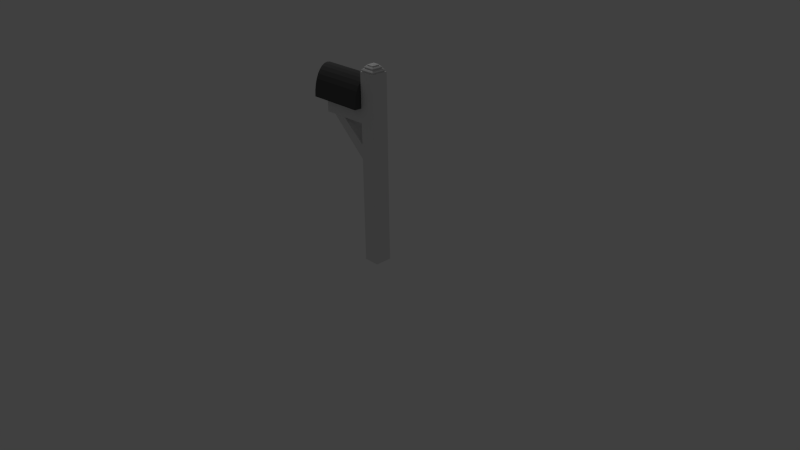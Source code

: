 # Source: mailbox_new.blend  (saved by Blender 2.76.0; exported with 4.5.12 LTS)
import bpy
from mathutils import Matrix  # noqa: F401  (used for matrix-valued properties, if any)

bpy.ops.wm.read_factory_settings(use_empty=True)
scene = bpy.context.scene
scene.name = 'Scene'

# ---- collections
col_collection_1 = bpy.data.collections.new('Collection 1'); scene.collection.children.link(col_collection_1)

# ---- materials (node trees are filled in below, after node groups)
mat_material_003 = bpy.data.materials.new('Material.003')
mat_material_003.alpha_threshold = 0.0
mat_material_003.use_transparent_shadow = False
mat_material_003.roughness = 0.5
mat_material_003.specular_intensity = 0.0
mat_material = bpy.data.materials.new('Material')
mat_material.alpha_threshold = 0.0
mat_material.use_transparent_shadow = False
mat_material.diffuse_color = (0.09084, 0.09084, 0.09084, 1.0)
mat_material.roughness = 0.5
mat_material_001 = bpy.data.materials.new('Material.001')
mat_material_001.alpha_threshold = 0.0
mat_material_001.use_transparent_shadow = False
mat_material_001.diffuse_color = (0.09084, 0.09084, 0.09084, 1.0)
mat_material_001.roughness = 0.5
mat_material_002 = bpy.data.materials.new('Material.002')
mat_material_002.alpha_threshold = 0.0
mat_material_002.use_transparent_shadow = False
mat_material_002.diffuse_color = (0.8, 0.02112, 0.01846, 1.0)
mat_material_002.specular_color = (1.0, 0.9348, 0.9068)
mat_material_002.roughness = 0.5

# ---- material node trees

# ---- world
world_world = bpy.data.worlds.new('World'); scene.world = world_world
world_world.color = (0.05088, 0.05088, 0.05088)
world_world.use_sun_shadow = False
world_world.sun_shadow_jitter_overblur = 0.0
world_world.cycles.sampling_method = 'MANUAL'
world_world.cycles.sample_map_resolution = 256

# ---- cameras
cam_camera = bpy.data.cameras.new('Camera')
cam_camera.clip_end = 100.0
cam_camera.lens = 35.0
cam_camera.sensor_width = 32.0
cam_camera.sensor_height = 18.0
cam_camera.ortho_scale = 7.314
cam_camera.dof.focus_distance = 0.0
cam_camera.dof.aperture_fstop = 128.0

# ---- lights
light_lamp = bpy.data.lights.new('Lamp', 'POINT')
light_lamp.transmission_factor = 0.0
light_lamp.cutoff_distance = 30.0
light_lamp.energy = 100.0
light_lamp.shadow_buffer_clip_start = 1.001
light_lamp.shadow_soft_size = 0.1
light_lamp.shadow_maximum_resolution = 0.006
light_lamp.use_absolute_resolution = True
light_lamp.cycles.use_multiple_importance_sampling = False

# ---- meshes
me_cube = bpy.data.meshes.new('Cube')
me_cube.from_pydata([(-1.0, -1.0, -1.0), (-1.0, -1.0, 0.9503), (-1.0, 1.0, -1.0), (-1.0, 1.0, 0.9503), (1.0, -1.0, -1.0), (1.0, -1.0, 0.9503), (1.0, 1.0, -1.0), (1.0, 1.0, 0.9503), (-1.0, -1.0, 0.5945), (-1.0, 1.0, 0.5945), (1.0, 1.0, 0.5945), (1.0, -1.0, 0.5945), (-1.0, 1.0, 0.4493), (1.0, 1.0, 0.4493), (1.0, -1.0, 0.4493), (-1.0, -1.0, 0.4493), (-6.958, -1.0, 0.4493), (-6.958, -1.0, 0.5945), (-6.958, 1.0, 0.5945), (-6.958, 1.0, 0.4493), (-0.8461, -0.8461, 0.9503), (-0.8461, 0.8461, 0.9503), (0.8461, 0.8461, 0.9503), (0.8461, -0.8461, 0.9503), (-0.9324, -0.9324, 0.9677), (-0.9324, 0.9324, 0.9677), (0.9324, 0.9324, 0.9677), (0.9324, -0.9324, 0.9677), (-0.7964, -0.7964, 0.9806), (-0.7964, 0.7964, 0.9806), (0.7964, 0.7964, 0.9806), (0.7964, -0.7964, 0.9806), (-0.6521, -0.6521, 0.9806), (-0.6521, 0.6521, 0.9806), (0.6521, 0.6521, 0.9806), (0.6521, -0.6521, 0.9806), (-0.7132, -0.7132, 0.9956), (-0.7132, 0.7132, 0.9956), (0.7132, 0.7132, 0.9956), (0.7132, -0.7132, 0.9956), (-0.5767, -0.5767, 1.006), (-0.5767, 0.5767, 1.006), (0.5767, 0.5767, 1.006), (0.5767, -0.5767, 1.006), (-0.4375, -0.4375, 1.006), (-0.4375, 0.4375, 1.006), (0.4375, 0.4375, 1.006), (0.4375, -0.4375, 1.006), (-0.4778, -0.4778, 1.017), (-0.4778, 0.4778, 1.017), (0.4778, 0.4778, 1.017), (0.4778, -0.4778, 1.017), (0.0, 0.0, 1.028), (1.0, -1.0, 0.2357), (1.0, 1.0, 0.2357), (-1.0, 1.0, 0.2357), (-1.0, -1.0, 0.2357), (-1.0, 1.0, 0.08862), (1.0, 1.0, 0.08862), (1.0, -1.0, 0.08862), (-1.0, -1.0, 0.08862), (-4.204, 0.9299, 0.4508), (-4.204, -0.9191, 0.4508), (-5.832, -0.9191, 0.4508), (-5.832, 0.9299, 0.4508)], [], [(60, 57, 2, 0), (57, 58, 6, 2), (58, 59, 4, 6), (59, 60, 0, 4), (0, 2, 6, 4), (7, 3, 21, 22), (5, 1, 8, 11), (7, 5, 11, 10), (3, 7, 10, 9), (1, 3, 9, 8), (11, 8, 15, 14), (10, 11, 14, 13), (9, 10, 13, 12), (9, 12, 19, 18), (17, 18, 19, 16), (12, 15, 16, 19), (15, 8, 17, 16), (8, 9, 18, 17), (22, 21, 25, 26), (5, 7, 22, 23), (3, 1, 20, 21), (1, 5, 23, 20), (27, 26, 30, 31), (23, 22, 26, 27), (21, 20, 24, 25), (20, 23, 27, 24), (28, 31, 35, 32), (25, 24, 28, 29), (24, 27, 31, 28), (26, 25, 29, 30), (35, 34, 38, 39), (30, 29, 33, 34), (31, 30, 34, 35), (29, 28, 32, 33), (39, 38, 42, 43), (33, 32, 36, 37), (32, 35, 39, 36), (34, 33, 37, 38), (40, 43, 47, 44), (37, 36, 40, 41), (36, 39, 43, 40), (38, 37, 41, 42), (47, 46, 50, 51), (42, 41, 45, 46), (43, 42, 46, 47), (41, 40, 44, 45), (54, 53, 59, 58), (45, 44, 48, 49), (44, 47, 51, 48), (46, 45, 49, 50), (53, 56, 60, 59), (15, 12, 55, 56), (12, 13, 54, 55), (13, 14, 53, 54), (14, 15, 56, 53), (49, 48, 52), (48, 51, 52), (50, 49, 52), (51, 50, 52), (55, 54, 58, 57), (55, 57, 64, 61), (62, 61, 64, 63), (57, 60, 63, 64), (56, 55, 61, 62), (60, 56, 62, 63)])
me_cube.materials.append(mat_material_003)
me_cube.use_remesh_preserve_volume = False
me_cube.use_remesh_preserve_attributes = False
me_cube.use_mirror_vertex_groups = False
me_cube.update()
me_cylinder_003 = bpy.data.meshes.new('Cylinder.003')
me_cylinder_003.from_pydata([(1.192e-07, 0.7951, -1.0), (1.192e-07, 0.7951, 1.0), (0.1951, 0.7798, -1.0), (0.1951, 0.7798, 1.0), (0.3827, 0.7346, -1.0), (0.3827, 0.7346, 1.0), (0.5556, 0.6611, -1.0), (0.5556, 0.6611, 1.0), (0.7071, 0.5622, -1.0), (0.7071, 0.5622, 1.0), (0.8315, 0.4417, -1.0), (0.8315, 0.4417, 1.0), (0.9239, 0.3043, -1.0), (0.9239, 0.3043, 1.0), (0.9808, 0.1551, -1.0), (0.9808, 0.1551, 1.0), (1.0, 1.511e-07, -1.0), (1.0, 1.511e-07, 1.0), (0.9808, -0.1551, -1.0), (0.9808, -0.1551, 1.0), (0.9239, -0.3043, -1.0), (0.9239, -0.3043, 1.0), (0.8315, -0.4417, -1.0), (0.8315, -0.4417, 1.0), (0.7071, -0.5622, -1.0), (0.7071, -0.5622, 1.0), (0.5556, -0.6611, -1.0), (0.5556, -0.6611, 1.0), (0.3827, -0.7346, -1.0), (0.3827, -0.7346, 1.0), (0.1951, -0.7798, -1.0), (0.1951, -0.7798, 1.0), (-2.086e-07, -0.7951, -1.0), (-2.086e-07, -0.7951, 1.0), (-0.1951, -0.7798, -1.0), (-0.1951, -0.7798, 1.0), (-0.3827, -0.7346, -1.0), (-0.3827, -0.7346, 1.0), (-0.5556, -0.6611, -1.0), (-0.5556, -0.6611, 1.0), (-0.7071, -0.5622, -1.0), (-0.7071, -0.5622, 1.0), (-0.8315, -0.4417, -1.0), (-0.8315, -0.4417, 1.0), (-0.9239, -0.3043, -1.0), (-0.9239, -0.3043, 1.0), (-0.9808, -0.1551, -1.0), (-0.9808, -0.1551, 1.0), (-1.0, 8.588e-07, -1.0), (-1.0, 8.588e-07, 1.0), (-0.9808, 0.1551, -1.0), (-0.9808, 0.1551, 1.0), (-0.9239, 0.3043, -1.0), (-0.9239, 0.3043, 1.0), (-0.8315, 0.4417, -1.0), (-0.8315, 0.4417, 1.0), (-0.7071, 0.5622, -1.0), (-0.7071, 0.5622, 1.0), (-0.5556, 0.6611, -1.0), (-0.5556, 0.6611, 1.0), (-0.3827, 0.7346, -1.0), (-0.3827, 0.7346, 1.0), (-0.1951, 0.7798, -1.0), (-0.1951, 0.7798, 1.0), (1.192e-07, 0.7951, -1.0), (-2.086e-07, -0.7951, -1.0), (-0.1951, -0.7798, -1.0), (-0.3827, -0.7346, -1.0), (-0.5556, -0.6611, -1.0), (-0.7071, -0.5622, -1.0), (-0.8315, -0.4417, -1.0), (-0.9239, -0.3043, -1.0), (-0.9808, -0.1551, -1.0), (-1.0, 8.588e-07, -1.0), (-0.9808, 0.1551, -1.0), (-0.9239, 0.3043, -1.0), (-0.8315, 0.4417, -1.0), (-0.7071, 0.5622, -1.0), (-0.5556, 0.6611, -1.0), (-0.3827, 0.7346, -1.0), (-0.1951, 0.7798, -1.0), (1.192e-07, 0.7951, -1.0), (-2.086e-07, -0.7951, -1.0), (-0.1951, -0.7798, -1.0), (-0.3827, -0.7346, -1.0), (-0.5556, -0.6611, -1.0), (-0.7071, -0.5622, -1.0), (-0.8315, -0.4417, -1.0), (-0.9239, -0.3043, -1.0), (-0.9808, -0.1551, -1.0), (-1.0, 8.588e-07, -1.0), (-0.9808, 0.1551, -1.0), (-0.9239, 0.3043, -1.0), (-0.8315, 0.4417, -1.0), (-0.7071, 0.5622, -1.0), (-0.5556, 0.6611, -1.0), (-0.3827, 0.7346, -1.0), (-0.1951, 0.7798, -1.0), (1.192e-07, 0.7951, -1.0), (-2.086e-07, -0.7951, -1.0), (-0.1951, -0.7798, -1.0), (-0.3827, -0.7346, -1.0), (-0.5556, -0.6611, -1.0), (-0.7071, -0.5622, -1.0), (-0.8315, -0.4417, -1.0), (-0.9239, -0.3043, -1.0), (-0.9808, -0.1551, -1.0), (-1.0, 8.588e-07, -1.0), (-0.9808, 0.1551, -1.0), (-0.9239, 0.3043, -1.0), (-0.8315, 0.4417, -1.0), (-0.7071, 0.5622, -1.0), (-0.5556, 0.6611, -1.0), (-0.3827, 0.7346, -1.0), (-0.1951, 0.7798, -1.0), (1.192e-07, 0.7951, -1.103), (-2.086e-07, -0.7951, -1.103), (-0.1951, -0.7798, -1.103), (-0.3827, -0.7346, -1.103), (-0.5556, -0.6611, -1.103), (-0.7071, -0.5622, -1.103), (-0.8315, -0.4417, -1.103), (-0.9239, -0.3043, -1.103), (-0.9808, -0.1551, -1.103), (-1.0, 8.588e-07, -1.103), (-0.9808, 0.1551, -1.103), (-0.9239, 0.3043, -1.103), (-0.8315, 0.4417, -1.103), (-0.7071, 0.5622, -1.103), (-0.5556, 0.6611, -1.103), (-0.3827, 0.7346, -1.103), (-0.1951, 0.7798, -1.103), (1.192e-07, 0.7951, -1.103), (-2.086e-07, -0.7951, -1.103), (-0.1951, -0.7798, -1.103), (-0.3827, -0.7346, -1.103), (-0.5556, -0.6611, -1.103), (-0.7071, -0.5622, -1.103), (-0.8315, -0.4417, -1.103), (-0.9239, -0.3043, -1.103), (-0.9808, -0.1551, -1.103), (-1.0, 8.588e-07, -1.103), (-0.9808, 0.1551, -1.103), (-0.9239, 0.3043, -1.103), (-0.8315, 0.4417, -1.103), (-0.7071, 0.5622, -1.103), (-0.5556, 0.6611, -1.103), (-0.3827, 0.7346, -1.103), (-0.1951, 0.7798, -1.103), (-0.7782, 0.01015, -1.095), (-0.7702, 0.01015, -1.092), (-0.7644, 0.01015, -1.086), (-0.7623, 0.01015, -1.077), (-0.7644, 0.01015, -1.068), (-0.7702, 0.01015, -1.062), (-0.7782, 0.01015, -1.059), (-0.7862, 0.01015, -1.062), (-0.792, 0.01015, -1.068), (-0.7942, 0.01015, -1.077), (-0.792, 0.01015, -1.086), (-0.7862, 0.01015, -1.092), (-0.7782, -0.00533, -1.094), (-0.7702, -0.004915, -1.091), (-0.7644, -0.003781, -1.085), (-0.7623, -0.002233, -1.076), (-0.7644, -0.0006845, -1.068), (-0.7702, 0.0004491, -1.061), (-0.7782, 0.000864, -1.059), (-0.7862, 0.0004491, -1.061), (-0.792, -0.0006845, -1.068), (-0.7942, -0.002233, -1.076), (-0.792, -0.003781, -1.085), (-0.7862, -0.004915, -1.091), (-0.7782, -0.02055, -1.092), (-0.7702, -0.01973, -1.089), (-0.7644, -0.01748, -1.083), (-0.7623, -0.01441, -1.075), (-0.7644, -0.01134, -1.066), (-0.7702, -0.009091, -1.06), (-0.7782, -0.008268, -1.057), (-0.7862, -0.009091, -1.06), (-0.792, -0.01134, -1.066), (-0.7942, -0.01441, -1.075), (-0.792, -0.01748, -1.083), (-0.7862, -0.01973, -1.089), (-0.7782, -0.03524, -1.088), (-0.7702, -0.03403, -1.086), (-0.7644, -0.0307, -1.08), (-0.7623, -0.02616, -1.072), (-0.7644, -0.02162, -1.063), (-0.7702, -0.0183, -1.057), (-0.7782, -0.01708, -1.055), (-0.7862, -0.0183, -1.057), (-0.792, -0.02162, -1.063), (-0.7942, -0.02616, -1.072), (-0.792, -0.0307, -1.08), (-0.7862, -0.03403, -1.086), (-0.7782, -0.04916, -1.083), (-0.7702, -0.04757, -1.081), (-0.7644, -0.04323, -1.075), (-0.7623, -0.0373, -1.067), (-0.7644, -0.03137, -1.06), (-0.7702, -0.02702, -1.054), (-0.7782, -0.02544, -1.052), (-0.7862, -0.02702, -1.054), (-0.792, -0.03137, -1.06), (-0.7942, -0.0373, -1.067), (-0.792, -0.04323, -1.075), (-0.7862, -0.04757, -1.081), (-0.7782, -0.06206, -1.076), (-0.7702, -0.06013, -1.074), (-0.7644, -0.05484, -1.069), (-0.7623, -0.04762, -1.062), (-0.7644, -0.0404, -1.055), (-0.7702, -0.03511, -1.05), (-0.7782, -0.03318, -1.048), (-0.7862, -0.03511, -1.05), (-0.792, -0.0404, -1.055), (-0.7942, -0.04762, -1.062), (-0.792, -0.05484, -1.069), (-0.7862, -0.06013, -1.074), (-0.7782, -0.07373, -1.069), (-0.7702, -0.07148, -1.067), (-0.7644, -0.06534, -1.062), (-0.7623, -0.05695, -1.056), (-0.7644, -0.04857, -1.05), (-0.7702, -0.04242, -1.045), (-0.7782, -0.04018, -1.044), (-0.7862, -0.04242, -1.045), (-0.792, -0.04857, -1.05), (-0.7942, -0.05695, -1.056), (-0.792, -0.06534, -1.062), (-0.7862, -0.07148, -1.067), (-0.7782, -0.08396, -1.06), (-0.7702, -0.08144, -1.059), (-0.7644, -0.07455, -1.055), (-0.7623, -0.06514, -1.049), (-0.7644, -0.05573, -1.044), (-0.7702, -0.04884, -1.04), (-0.7782, -0.04632, -1.039), (-0.7862, -0.04884, -1.04), (-0.792, -0.05573, -1.044), (-0.7942, -0.06514, -1.049), (-0.792, -0.07455, -1.055), (-0.7862, -0.08144, -1.059), (-0.7782, -0.09258, -1.05), (-0.7702, -0.08983, -1.049), (-0.7644, -0.08231, -1.046), (-0.7623, -0.07204, -1.042), (-0.7644, -0.06176, -1.037), (-0.7702, -0.05424, -1.034), (-0.7782, -0.05149, -1.033), (-0.7862, -0.05424, -1.034), (-0.792, -0.06176, -1.037), (-0.7942, -0.07204, -1.042), (-0.792, -0.08231, -1.046), (-0.7862, -0.08983, -1.049), (-0.7782, -0.09945, -1.04), (-0.7702, -0.09651, -1.039), (-0.7644, -0.08849, -1.037), (-0.7623, -0.07753, -1.033), (-0.7644, -0.06657, -1.03), (-0.7702, -0.05854, -1.027), (-0.7782, -0.05561, -1.027), (-0.7862, -0.05854, -1.027), (-0.792, -0.06657, -1.03), (-0.7942, -0.07753, -1.033), (-0.792, -0.08849, -1.037), (-0.7862, -0.09651, -1.039), (-0.7782, -0.1044, -1.029), (-0.7702, -0.1014, -1.029), (-0.7644, -0.09298, -1.027), (-0.7623, -0.08152, -1.025), (-0.7644, -0.07006, -1.022), (-0.7702, -0.06167, -1.021), (-0.7782, -0.0586, -1.02), (-0.7862, -0.06167, -1.021), (-0.792, -0.07006, -1.022), (-0.7942, -0.08152, -1.025), (-0.792, -0.09298, -1.027), (-0.7862, -0.1014, -1.029), (-0.7782, -0.1075, -1.018), (-0.7702, -0.1043, -1.017), (-0.7644, -0.0957, -1.017), (-0.7623, -0.08394, -1.015), (-0.7644, -0.07218, -1.014), (-0.7702, -0.06357, -1.013), (-0.7782, -0.06042, -1.013), (-0.7862, -0.06357, -1.013), (-0.792, -0.07218, -1.014), (-0.7942, -0.08394, -1.015), (-0.792, -0.0957, -1.017), (-0.7862, -0.1043, -1.017), (-0.7782, -0.1085, -1.006), (-0.7702, -0.1053, -1.006), (-0.7644, -0.09661, -1.006), (-0.7623, -0.08475, -1.006), (-0.7644, -0.07289, -1.006), (-0.7702, -0.0642, -1.006), (-0.7782, -0.06102, -1.006), (-0.7862, -0.0642, -1.006), (-0.792, -0.07289, -1.006), (-0.7942, -0.08475, -1.006), (-0.792, -0.09661, -1.006), (-0.7862, -0.1053, -1.006), (-0.7782, -0.1075, -0.9947), (-0.7702, -0.1043, -0.9951), (-0.7644, -0.0957, -0.9959), (-0.7623, -0.08394, -0.9971), (-0.7644, -0.07218, -0.9982), (-0.7702, -0.06357, -0.999), (-0.7782, -0.06042, -0.9994), (-0.7862, -0.06357, -0.999), (-0.792, -0.07218, -0.9982), (-0.7942, -0.08394, -0.9971), (-0.792, -0.0957, -0.9959), (-0.7862, -0.1043, -0.9951), (-0.7782, -0.1044, -0.9834), (-0.7702, -0.1014, -0.984), (-0.7644, -0.09298, -0.9857), (-0.7623, -0.08152, -0.988), (-0.7644, -0.07006, -0.9903), (-0.7702, -0.06167, -0.9919), (-0.7782, -0.0586, -0.9926), (-0.7862, -0.06167, -0.9919), (-0.792, -0.07006, -0.9903), (-0.7942, -0.08152, -0.988), (-0.792, -0.09298, -0.9857), (-0.7862, -0.1014, -0.984), (-0.7782, -0.09945, -0.9725), (-0.7702, -0.09651, -0.9734), (-0.7644, -0.08849, -0.9759), (-0.7623, -0.07753, -0.9792), (-0.7644, -0.06657, -0.9826), (-0.7702, -0.05854, -0.9851), (-0.7782, -0.05561, -0.986), (-0.7862, -0.05854, -0.9851), (-0.792, -0.06657, -0.9826), (-0.7942, -0.07753, -0.9792), (-0.792, -0.08849, -0.9759), (-0.7862, -0.09651, -0.9734), (-0.7782, -0.09258, -0.9621), (-0.7702, -0.08983, -0.9633), (-0.7644, -0.08231, -0.9665), (-0.7623, -0.07204, -0.971), (-0.7644, -0.06176, -0.9754), (-0.7702, -0.05424, -0.9786), (-0.7782, -0.05149, -0.9798), (-0.7862, -0.05424, -0.9786), (-0.792, -0.06176, -0.9754), (-0.7942, -0.07204, -0.971), (-0.792, -0.08231, -0.9665), (-0.7862, -0.08983, -0.9633), (-0.7782, -0.08396, -0.9525), (-0.7702, -0.08144, -0.954), (-0.7644, -0.07455, -0.9579), (-0.7623, -0.06514, -0.9633), (-0.7644, -0.05573, -0.9686), (-0.7702, -0.04884, -0.9726), (-0.7782, -0.04632, -0.974), (-0.7862, -0.04884, -0.9726), (-0.792, -0.05573, -0.9686), (-0.7942, -0.06514, -0.9633), (-0.792, -0.07455, -0.9579), (-0.7862, -0.08144, -0.954), (-0.7782, -0.07373, -0.9438), (-0.7702, -0.07148, -0.9455), (-0.7644, -0.06534, -0.9501), (-0.7623, -0.05695, -0.9563), (-0.7644, -0.04857, -0.9626), (-0.7702, -0.04242, -0.9671), (-0.7782, -0.04018, -0.9688), (-0.7862, -0.04242, -0.9671), (-0.792, -0.04857, -0.9626), (-0.7942, -0.05695, -0.9563), (-0.792, -0.06534, -0.9501), (-0.7862, -0.07148, -0.9455), (-0.7782, -0.06206, -0.9362), (-0.7702, -0.06013, -0.9381), (-0.7644, -0.05484, -0.9432), (-0.7623, -0.04762, -0.9502), (-0.7644, -0.0404, -0.9572), (-0.7702, -0.03511, -0.9624), (-0.7782, -0.03318, -0.9642), (-0.7862, -0.03511, -0.9624), (-0.792, -0.0404, -0.9572), (-0.7942, -0.04762, -0.9502), (-0.792, -0.05484, -0.9432), (-0.7862, -0.06013, -0.9381), (-0.7782, -0.04916, -0.9298), (-0.7702, -0.04757, -0.9319), (-0.7644, -0.04323, -0.9375), (-0.7623, -0.0373, -0.9451), (-0.7644, -0.03137, -0.9527), (-0.7702, -0.02702, -0.9583), (-0.7782, -0.02544, -0.9604), (-0.7862, -0.02702, -0.9583), (-0.792, -0.03137, -0.9527), (-0.7942, -0.0373, -0.9451), (-0.792, -0.04323, -0.9375), (-0.7862, -0.04757, -0.9319), (-0.7782, -0.03524, -0.9247), (-0.7702, -0.03403, -0.9269), (-0.7644, -0.0307, -0.9329), (-0.7623, -0.02616, -0.941), (-0.7644, -0.02162, -0.9492), (-0.7702, -0.0183, -0.9551), (-0.7782, -0.01708, -0.9573), (-0.7862, -0.0183, -0.9551), (-0.792, -0.02162, -0.9492), (-0.7942, -0.02616, -0.941), (-0.792, -0.0307, -0.9329), (-0.7862, -0.03403, -0.9269), (-0.7782, -0.02055, -0.921), (-0.7702, -0.01973, -0.9233), (-0.7644, -0.01748, -0.9295), (-0.7623, -0.01441, -0.938), (-0.7644, -0.01134, -0.9466), (-0.7702, -0.009091, -0.9528), (-0.7782, -0.008268, -0.9551), (-0.7862, -0.009091, -0.9528), (-0.792, -0.01134, -0.9466), (-0.7942, -0.01441, -0.938), (-0.792, -0.01748, -0.9295), (-0.7862, -0.01973, -0.9233), (-0.7782, -0.00533, -0.9187), (-0.7702, -0.004915, -0.9211), (-0.7644, -0.003781, -0.9275), (-0.7623, -0.002233, -0.9362), (-0.7644, -0.0006845, -0.945), (-0.7702, 0.0004491, -0.9514), (-0.7782, 0.000864, -0.9537), (-0.7862, 0.0004491, -0.9514), (-0.792, -0.0006845, -0.945), (-0.7942, -0.002233, -0.9362), (-0.792, -0.003781, -0.9275), (-0.7862, -0.004915, -0.9211), (-0.7782, 0.01015, -0.918), (-0.7702, 0.01015, -0.9203), (-0.7644, 0.01015, -0.9268), (-0.7623, 0.01015, -0.9356), (-0.7644, 0.01015, -0.9445), (-0.7702, 0.01015, -0.9509), (-0.7782, 0.01015, -0.9533), (-0.7862, 0.01015, -0.9509), (-0.792, 0.01015, -0.9445), (-0.7942, 0.01015, -0.9356), (-0.792, 0.01015, -0.9268), (-0.7862, 0.01015, -0.9203), (-0.7782, 0.02564, -0.9187), (-0.7702, 0.02522, -0.9211), (-0.7644, 0.02409, -0.9275), (-0.7623, 0.02254, -0.9362), (-0.7644, 0.02099, -0.945), (-0.7702, 0.01986, -0.9514), (-0.7782, 0.01945, -0.9537), (-0.7862, 0.01986, -0.9514), (-0.792, 0.02099, -0.945), (-0.7942, 0.02254, -0.9362), (-0.792, 0.02409, -0.9275), (-0.7862, 0.02522, -0.9211), (-0.7782, 0.04086, -0.921), (-0.7702, 0.04004, -0.9233), (-0.7644, 0.03779, -0.9295), (-0.7623, 0.03472, -0.938), (-0.7644, 0.03165, -0.9466), (-0.7702, 0.0294, -0.9528), (-0.7782, 0.02858, -0.9551), (-0.7862, 0.0294, -0.9528), (-0.792, 0.03165, -0.9466), (-0.7942, 0.03472, -0.938), (-0.792, 0.03779, -0.9295), (-0.7862, 0.04004, -0.9233), (-0.7782, 0.05555, -0.9247), (-0.7702, 0.05434, -0.9269), (-0.7644, 0.05101, -0.9329), (-0.7623, 0.04647, -0.941), (-0.7644, 0.04193, -0.9492), (-0.7702, 0.03861, -0.9551), (-0.7782, 0.03739, -0.9573), (-0.7862, 0.03861, -0.9551), (-0.792, 0.04193, -0.9492), (-0.7942, 0.04647, -0.941), (-0.792, 0.05101, -0.9329), (-0.7862, 0.05434, -0.9269), (-0.7782, 0.06947, -0.9298), (-0.7702, 0.06788, -0.9319), (-0.7644, 0.06354, -0.9375), (-0.7623, 0.05761, -0.9451), (-0.7644, 0.05168, -0.9527), (-0.7702, 0.04733, -0.9583), (-0.7782, 0.04574, -0.9604), (-0.7862, 0.04733, -0.9583), (-0.792, 0.05168, -0.9527), (-0.7942, 0.05761, -0.9451), (-0.792, 0.06354, -0.9375), (-0.7862, 0.06788, -0.9319), (-0.7782, 0.08237, -0.9362), (-0.7702, 0.08044, -0.9381), (-0.7644, 0.07515, -0.9432), (-0.7623, 0.06793, -0.9502), (-0.7644, 0.06071, -0.9572), (-0.7702, 0.05542, -0.9624), (-0.7782, 0.05349, -0.9642), (-0.7862, 0.05542, -0.9624), (-0.792, 0.06071, -0.9572), (-0.7942, 0.06793, -0.9502), (-0.792, 0.07515, -0.9432), (-0.7862, 0.08044, -0.9381), (-0.7782, 0.09404, -0.9438), (-0.7702, 0.09179, -0.9455), (-0.7644, 0.08565, -0.9501), (-0.7623, 0.07726, -0.9563), (-0.7644, 0.06888, -0.9626), (-0.7702, 0.06273, -0.9671), (-0.7782, 0.06049, -0.9688), (-0.7862, 0.06273, -0.9671), (-0.792, 0.06888, -0.9626), (-0.7942, 0.07726, -0.9563), (-0.792, 0.08565, -0.9501), (-0.7862, 0.09179, -0.9455), (-0.7782, 0.1043, -0.9525), (-0.7702, 0.1018, -0.954), (-0.7644, 0.09486, -0.9579), (-0.7623, 0.08545, -0.9633), (-0.7644, 0.07604, -0.9686), (-0.7702, 0.06915, -0.9726), (-0.7782, 0.06663, -0.974), (-0.7862, 0.06915, -0.9726), (-0.792, 0.07604, -0.9686), (-0.7942, 0.08545, -0.9633), (-0.792, 0.09486, -0.9579), (-0.7862, 0.1018, -0.954), (-0.7782, 0.1129, -0.9621), (-0.7702, 0.1101, -0.9633), (-0.7644, 0.1026, -0.9665), (-0.7623, 0.09235, -0.971), (-0.7644, 0.08207, -0.9754), (-0.7702, 0.07455, -0.9786), (-0.7782, 0.0718, -0.9798), (-0.7862, 0.07455, -0.9786), (-0.792, 0.08207, -0.9754), (-0.7942, 0.09235, -0.971), (-0.792, 0.1026, -0.9665), (-0.7862, 0.1101, -0.9633), (-0.7782, 0.1198, -0.9725), (-0.7702, 0.1168, -0.9734), (-0.7644, 0.1088, -0.9759), (-0.7623, 0.09784, -0.9792), (-0.7644, 0.08688, -0.9826), (-0.7702, 0.07885, -0.9851), (-0.7782, 0.07592, -0.986), (-0.7862, 0.07885, -0.9851), (-0.792, 0.08688, -0.9826), (-0.7942, 0.09784, -0.9792), (-0.792, 0.1088, -0.9759), (-0.7862, 0.1168, -0.9734), (-0.7782, 0.1247, -0.9834), (-0.7702, 0.1217, -0.984), (-0.7644, 0.1133, -0.9857), (-0.7623, 0.1018, -0.988), (-0.7644, 0.09037, -0.9903), (-0.7702, 0.08198, -0.9919), (-0.7782, 0.07891, -0.9926), (-0.7862, 0.08198, -0.9919), (-0.792, 0.09037, -0.9903), (-0.7942, 0.1018, -0.988), (-0.792, 0.1133, -0.9857), (-0.7862, 0.1217, -0.984), (-0.7782, 0.1278, -0.9947), (-0.7702, 0.1246, -0.9951), (-0.7644, 0.116, -0.9959), (-0.7623, 0.1042, -0.9971), (-0.7644, 0.09249, -0.9982), (-0.7702, 0.08388, -0.999), (-0.7782, 0.08073, -0.9994), (-0.7862, 0.08388, -0.999), (-0.792, 0.09249, -0.9982), (-0.7942, 0.1042, -0.9971), (-0.792, 0.116, -0.9959), (-0.7862, 0.1246, -0.9951), (-0.7782, 0.1288, -1.006), (-0.7702, 0.1256, -1.006), (-0.7644, 0.1169, -1.006), (-0.7623, 0.1051, -1.006), (-0.7644, 0.0932, -1.006), (-0.7702, 0.08451, -1.006), (-0.7782, 0.08133, -1.006), (-0.7862, 0.08451, -1.006), (-0.792, 0.0932, -1.006), (-0.7942, 0.1051, -1.006), (-0.792, 0.1169, -1.006), (-0.7862, 0.1256, -1.006), (-0.7782, 0.1278, -1.018), (-0.7702, 0.1246, -1.017), (-0.7644, 0.116, -1.017), (-0.7623, 0.1042, -1.015), (-0.7644, 0.09249, -1.014), (-0.7702, 0.08388, -1.013), (-0.7782, 0.08073, -1.013), (-0.7862, 0.08388, -1.013), (-0.792, 0.09249, -1.014), (-0.7942, 0.1042, -1.015), (-0.792, 0.116, -1.017), (-0.7862, 0.1246, -1.017), (-0.7782, 0.1247, -1.029), (-0.7702, 0.1217, -1.029), (-0.7644, 0.1133, -1.027), (-0.7623, 0.1018, -1.025), (-0.7644, 0.09037, -1.022), (-0.7702, 0.08198, -1.021), (-0.7782, 0.07891, -1.02), (-0.7862, 0.08198, -1.021), (-0.792, 0.09037, -1.022), (-0.7942, 0.1018, -1.025), (-0.792, 0.1133, -1.027), (-0.7862, 0.1217, -1.029), (-0.7782, 0.1198, -1.04), (-0.7702, 0.1168, -1.039), (-0.7644, 0.1088, -1.037), (-0.7623, 0.09784, -1.033), (-0.7644, 0.08688, -1.03), (-0.7702, 0.07885, -1.027), (-0.7782, 0.07592, -1.027), (-0.7862, 0.07885, -1.027), (-0.792, 0.08688, -1.03), (-0.7942, 0.09784, -1.033), (-0.792, 0.1088, -1.037), (-0.7862, 0.1168, -1.039), (-0.7782, 0.1129, -1.05), (-0.7702, 0.1101, -1.049), (-0.7644, 0.1026, -1.046), (-0.7623, 0.09235, -1.042), (-0.7644, 0.08207, -1.037), (-0.7702, 0.07455, -1.034), (-0.7782, 0.0718, -1.033), (-0.7862, 0.07455, -1.034), (-0.792, 0.08207, -1.037), (-0.7942, 0.09235, -1.042), (-0.792, 0.1026, -1.046), (-0.7862, 0.1101, -1.049), (-0.7782, 0.1043, -1.06), (-0.7702, 0.1018, -1.059), (-0.7644, 0.09486, -1.055), (-0.7623, 0.08545, -1.049), (-0.7644, 0.07604, -1.044), (-0.7702, 0.06915, -1.04), (-0.7782, 0.06663, -1.039), (-0.7862, 0.06915, -1.04), (-0.792, 0.07604, -1.044), (-0.7942, 0.08545, -1.049), (-0.792, 0.09486, -1.055), (-0.7862, 0.1018, -1.059), (-0.7782, 0.09404, -1.069), (-0.7702, 0.09179, -1.067), (-0.7644, 0.08565, -1.062), (-0.7623, 0.07726, -1.056), (-0.7644, 0.06888, -1.05), (-0.7702, 0.06273, -1.045), (-0.7782, 0.06049, -1.044), (-0.7862, 0.06273, -1.045), (-0.792, 0.06888, -1.05), (-0.7942, 0.07726, -1.056), (-0.792, 0.08565, -1.062), (-0.7862, 0.09179, -1.067), (-0.7782, 0.08237, -1.076), (-0.7702, 0.08044, -1.074), (-0.7644, 0.07515, -1.069), (-0.7623, 0.06793, -1.062), (-0.7644, 0.06071, -1.055), (-0.7702, 0.05542, -1.05), (-0.7782, 0.05349, -1.048), (-0.7862, 0.05542, -1.05), (-0.792, 0.06071, -1.055), (-0.7942, 0.06793, -1.062), (-0.792, 0.07515, -1.069), (-0.7862, 0.08044, -1.074), (-0.7782, 0.06947, -1.083), (-0.7702, 0.06788, -1.081), (-0.7644, 0.06354, -1.075), (-0.7623, 0.05761, -1.067), (-0.7644, 0.05168, -1.06), (-0.7702, 0.04733, -1.054), (-0.7782, 0.04574, -1.052), (-0.7862, 0.04733, -1.054), (-0.792, 0.05168, -1.06), (-0.7942, 0.05761, -1.067), (-0.792, 0.06354, -1.075), (-0.7862, 0.06788, -1.081), (-0.7782, 0.05555, -1.088), (-0.7702, 0.05434, -1.086), (-0.7644, 0.05101, -1.08), (-0.7623, 0.04647, -1.072), (-0.7644, 0.04193, -1.063), (-0.7702, 0.03861, -1.057), (-0.7782, 0.03739, -1.055), (-0.7862, 0.03861, -1.057), (-0.792, 0.04193, -1.063), (-0.7942, 0.04647, -1.072), (-0.792, 0.05101, -1.08), (-0.7862, 0.05434, -1.086), (-0.7782, 0.04086, -1.092), (-0.7702, 0.04004, -1.089), (-0.7644, 0.03779, -1.083), (-0.7623, 0.03472, -1.075), (-0.7644, 0.03165, -1.066), (-0.7702, 0.0294, -1.06), (-0.7782, 0.02858, -1.057), (-0.7862, 0.0294, -1.06), (-0.792, 0.03165, -1.066), (-0.7942, 0.03472, -1.075), (-0.792, 0.03779, -1.083), (-0.7862, 0.04004, -1.089), (-0.7782, 0.02564, -1.094), (-0.7702, 0.02522, -1.091), (-0.7644, 0.02409, -1.085), (-0.7623, 0.02254, -1.076), (-0.7644, 0.02099, -1.068), (-0.7702, 0.01986, -1.061), (-0.7782, 0.01945, -1.059), (-0.7862, 0.01986, -1.061), (-0.792, 0.02099, -1.068), (-0.7942, 0.02254, -1.076), (-0.792, 0.02409, -1.085), (-0.7862, 0.02522, -1.091)], [(134, 117), (118, 135), (145, 128), (129, 146), (132, 115), (116, 133), (143, 126), (127, 144), (141, 124), (125, 142), (139, 122), (123, 140), (148, 131), (137, 120), (121, 138), (119, 136), (130, 147)], [(33, 1, 63, 61, 59, 57, 55, 53, 51, 49, 47, 45, 43, 41, 39, 37, 35), (32, 34, 66, 65), (33, 32, 0, 1), (0, 62, 63, 1), (33, 35, 34, 32), (34, 35, 37, 36), (36, 37, 39, 38), (38, 39, 41, 40), (40, 41, 43, 42), (42, 43, 45, 44), (44, 45, 47, 46), (46, 47, 49, 48), (48, 49, 51, 50), (50, 51, 53, 52), (52, 53, 55, 54), (54, 55, 57, 56), (56, 57, 59, 58), (58, 59, 61, 60), (60, 61, 63, 62), (72, 73, 90, 89), (54, 56, 77, 76), (38, 40, 69, 68), (60, 62, 80, 79), (44, 46, 72, 71), (50, 52, 75, 74), (34, 36, 67, 66), (56, 58, 78, 77), (62, 0, 64, 80), (40, 42, 70, 69), (46, 48, 73, 72), (0, 32, 65, 64), (52, 54, 76, 75), (36, 38, 68, 67), (58, 60, 79, 78), (42, 44, 71, 70), (48, 50, 74, 73), (88, 89, 106, 105), (70, 71, 88, 87), (68, 69, 86, 85), (79, 80, 97, 96), (66, 67, 84, 83), (77, 78, 95, 94), (64, 65, 82, 81), (75, 76, 93, 92), (73, 74, 91, 90), (71, 72, 89, 88), (80, 64, 81, 97), (69, 70, 87, 86), (67, 68, 85, 84), (78, 79, 96, 95), (65, 66, 83, 82), (76, 77, 94, 93), (74, 75, 92, 91), (104, 105, 122, 121), (97, 81, 98, 114), (86, 87, 104, 103), (84, 85, 102, 101), (95, 96, 113, 112), (82, 83, 100, 99), (93, 94, 111, 110), (91, 92, 109, 108), (89, 90, 107, 106), (87, 88, 105, 104), (85, 86, 103, 102), (96, 97, 114, 113), (83, 84, 101, 100), (94, 95, 112, 111), (81, 82, 99, 98), (92, 93, 110, 109), (90, 91, 108, 107), (102, 103, 120, 119), (113, 114, 131, 130), (100, 101, 118, 117), (111, 112, 129, 128), (98, 99, 116, 115), (109, 110, 127, 126), (107, 108, 125, 124), (105, 106, 123, 122), (114, 98, 115, 131), (103, 104, 121, 120), (101, 102, 119, 118), (112, 113, 130, 129), (99, 100, 117, 116), (110, 111, 128, 127), (108, 109, 126, 125), (106, 107, 124, 123), (98, 114, 113, 112, 111, 110, 109, 108, 107, 106, 105, 104, 103, 102, 101, 100, 99), (149, 161, 162, 150), (150, 162, 163, 151), (151, 163, 164, 152), (152, 164, 165, 153), (153, 165, 166, 154), (154, 166, 167, 155), (155, 167, 168, 156), (156, 168, 169, 157), (157, 169, 170, 158), (158, 170, 171, 159), (159, 171, 172, 160), (149, 160, 172, 161), (161, 173, 174, 162), (162, 174, 175, 163), (163, 175, 176, 164), (164, 176, 177, 165), (165, 177, 178, 166), (166, 178, 179, 167), (167, 179, 180, 168), (168, 180, 181, 169), (169, 181, 182, 170), (170, 182, 183, 171), (171, 183, 184, 172), (172, 184, 173, 161), (173, 185, 186, 174), (174, 186, 187, 175), (175, 187, 188, 176), (176, 188, 189, 177), (177, 189, 190, 178), (178, 190, 191, 179), (179, 191, 192, 180), (180, 192, 193, 181), (181, 193, 194, 182), (182, 194, 195, 183), (183, 195, 196, 184), (184, 196, 185, 173), (185, 197, 198, 186), (186, 198, 199, 187), (187, 199, 200, 188), (188, 200, 201, 189), (189, 201, 202, 190), (190, 202, 203, 191), (191, 203, 204, 192), (192, 204, 205, 193), (193, 205, 206, 194), (194, 206, 207, 195), (195, 207, 208, 196), (196, 208, 197, 185), (197, 209, 210, 198), (198, 210, 211, 199), (199, 211, 212, 200), (200, 212, 213, 201), (201, 213, 214, 202), (202, 214, 215, 203), (203, 215, 216, 204), (204, 216, 217, 205), (205, 217, 218, 206), (206, 218, 219, 207), (207, 219, 220, 208), (208, 220, 209, 197), (209, 221, 222, 210), (210, 222, 223, 211), (211, 223, 224, 212), (212, 224, 225, 213), (213, 225, 226, 214), (214, 226, 227, 215), (215, 227, 228, 216), (216, 228, 229, 217), (217, 229, 230, 218), (218, 230, 231, 219), (219, 231, 232, 220), (220, 232, 221, 209), (221, 233, 234, 222), (222, 234, 235, 223), (223, 235, 236, 224), (224, 236, 237, 225), (225, 237, 238, 226), (226, 238, 239, 227), (227, 239, 240, 228), (228, 240, 241, 229), (229, 241, 242, 230), (230, 242, 243, 231), (231, 243, 244, 232), (232, 244, 233, 221), (233, 245, 246, 234), (234, 246, 247, 235), (235, 247, 248, 236), (236, 248, 249, 237), (237, 249, 250, 238), (238, 250, 251, 239), (239, 251, 252, 240), (240, 252, 253, 241), (241, 253, 254, 242), (242, 254, 255, 243), (243, 255, 256, 244), (244, 256, 245, 233), (245, 257, 258, 246), (246, 258, 259, 247), (247, 259, 260, 248), (248, 260, 261, 249), (249, 261, 262, 250), (250, 262, 263, 251), (251, 263, 264, 252), (252, 264, 265, 253), (253, 265, 266, 254), (254, 266, 267, 255), (255, 267, 268, 256), (256, 268, 257, 245), (257, 269, 270, 258), (258, 270, 271, 259), (259, 271, 272, 260), (260, 272, 273, 261), (261, 273, 274, 262), (262, 274, 275, 263), (263, 275, 276, 264), (264, 276, 277, 265), (265, 277, 278, 266), (266, 278, 279, 267), (267, 279, 280, 268), (268, 280, 269, 257), (269, 281, 282, 270), (270, 282, 283, 271), (271, 283, 284, 272), (272, 284, 285, 273), (273, 285, 286, 274), (274, 286, 287, 275), (275, 287, 288, 276), (276, 288, 289, 277), (277, 289, 290, 278), (278, 290, 291, 279), (279, 291, 292, 280), (280, 292, 281, 269), (281, 293, 294, 282), (282, 294, 295, 283), (283, 295, 296, 284), (284, 296, 297, 285), (285, 297, 298, 286), (286, 298, 299, 287), (287, 299, 300, 288), (288, 300, 301, 289), (289, 301, 302, 290), (290, 302, 303, 291), (291, 303, 304, 292), (292, 304, 293, 281), (293, 305, 306, 294), (294, 306, 307, 295), (295, 307, 308, 296), (296, 308, 309, 297), (297, 309, 310, 298), (298, 310, 311, 299), (299, 311, 312, 300), (300, 312, 313, 301), (301, 313, 314, 302), (302, 314, 315, 303), (303, 315, 316, 304), (304, 316, 305, 293), (305, 317, 318, 306), (306, 318, 319, 307), (307, 319, 320, 308), (308, 320, 321, 309), (309, 321, 322, 310), (310, 322, 323, 311), (311, 323, 324, 312), (312, 324, 325, 313), (313, 325, 326, 314), (314, 326, 327, 315), (315, 327, 328, 316), (316, 328, 317, 305), (317, 329, 330, 318), (318, 330, 331, 319), (319, 331, 332, 320), (320, 332, 333, 321), (321, 333, 334, 322), (322, 334, 335, 323), (323, 335, 336, 324), (324, 336, 337, 325), (325, 337, 338, 326), (326, 338, 339, 327), (327, 339, 340, 328), (328, 340, 329, 317), (329, 341, 342, 330), (330, 342, 343, 331), (331, 343, 344, 332), (332, 344, 345, 333), (333, 345, 346, 334), (334, 346, 347, 335), (335, 347, 348, 336), (336, 348, 349, 337), (337, 349, 350, 338), (338, 350, 351, 339), (339, 351, 352, 340), (340, 352, 341, 329), (341, 353, 354, 342), (342, 354, 355, 343), (343, 355, 356, 344), (344, 356, 357, 345), (345, 357, 358, 346), (346, 358, 359, 347), (347, 359, 360, 348), (348, 360, 361, 349), (349, 361, 362, 350), (350, 362, 363, 351), (351, 363, 364, 352), (352, 364, 353, 341), (353, 365, 366, 354), (354, 366, 367, 355), (355, 367, 368, 356), (356, 368, 369, 357), (357, 369, 370, 358), (358, 370, 371, 359), (359, 371, 372, 360), (360, 372, 373, 361), (361, 373, 374, 362), (362, 374, 375, 363), (363, 375, 376, 364), (364, 376, 365, 353), (365, 377, 378, 366), (366, 378, 379, 367), (367, 379, 380, 368), (368, 380, 381, 369), (369, 381, 382, 370), (370, 382, 383, 371), (371, 383, 384, 372), (372, 384, 385, 373), (373, 385, 386, 374), (374, 386, 387, 375), (375, 387, 388, 376), (376, 388, 377, 365), (377, 389, 390, 378), (378, 390, 391, 379), (379, 391, 392, 380), (380, 392, 393, 381), (381, 393, 394, 382), (382, 394, 395, 383), (383, 395, 396, 384), (384, 396, 397, 385), (385, 397, 398, 386), (386, 398, 399, 387), (387, 399, 400, 388), (388, 400, 389, 377), (389, 401, 402, 390), (390, 402, 403, 391), (391, 403, 404, 392), (392, 404, 405, 393), (393, 405, 406, 394), (394, 406, 407, 395), (395, 407, 408, 396), (396, 408, 409, 397), (397, 409, 410, 398), (398, 410, 411, 399), (399, 411, 412, 400), (400, 412, 401, 389), (401, 413, 414, 402), (402, 414, 415, 403), (403, 415, 416, 404), (404, 416, 417, 405), (405, 417, 418, 406), (406, 418, 419, 407), (407, 419, 420, 408), (408, 420, 421, 409), (409, 421, 422, 410), (410, 422, 423, 411), (411, 423, 424, 412), (412, 424, 413, 401), (413, 425, 426, 414), (414, 426, 427, 415), (415, 427, 428, 416), (416, 428, 429, 417), (417, 429, 430, 418), (418, 430, 431, 419), (419, 431, 432, 420), (420, 432, 433, 421), (421, 433, 434, 422), (422, 434, 435, 423), (423, 435, 436, 424), (424, 436, 425, 413), (425, 437, 438, 426), (426, 438, 439, 427), (427, 439, 440, 428), (428, 440, 441, 429), (429, 441, 442, 430), (430, 442, 443, 431), (431, 443, 444, 432), (432, 444, 445, 433), (433, 445, 446, 434), (434, 446, 447, 435), (435, 447, 448, 436), (436, 448, 437, 425), (437, 449, 450, 438), (438, 450, 451, 439), (439, 451, 452, 440), (440, 452, 453, 441), (441, 453, 454, 442), (442, 454, 455, 443), (443, 455, 456, 444), (444, 456, 457, 445), (445, 457, 458, 446), (446, 458, 459, 447), (447, 459, 460, 448), (448, 460, 449, 437), (449, 461, 462, 450), (450, 462, 463, 451), (451, 463, 464, 452), (452, 464, 465, 453), (453, 465, 466, 454), (454, 466, 467, 455), (455, 467, 468, 456), (456, 468, 469, 457), (457, 469, 470, 458), (458, 470, 471, 459), (459, 471, 472, 460), (460, 472, 461, 449), (461, 473, 474, 462), (462, 474, 475, 463), (463, 475, 476, 464), (464, 476, 477, 465), (465, 477, 478, 466), (466, 478, 479, 467), (467, 479, 480, 468), (468, 480, 481, 469), (469, 481, 482, 470), (470, 482, 483, 471), (471, 483, 484, 472), (472, 484, 473, 461), (473, 485, 486, 474), (474, 486, 487, 475), (475, 487, 488, 476), (476, 488, 489, 477), (477, 489, 490, 478), (478, 490, 491, 479), (479, 491, 492, 480), (480, 492, 493, 481), (481, 493, 494, 482), (482, 494, 495, 483), (483, 495, 496, 484), (484, 496, 485, 473), (485, 497, 498, 486), (486, 498, 499, 487), (487, 499, 500, 488), (488, 500, 501, 489), (489, 501, 502, 490), (490, 502, 503, 491), (491, 503, 504, 492), (492, 504, 505, 493), (493, 505, 506, 494), (494, 506, 507, 495), (495, 507, 508, 496), (496, 508, 497, 485), (497, 509, 510, 498), (498, 510, 511, 499), (499, 511, 512, 500), (500, 512, 513, 501), (501, 513, 514, 502), (502, 514, 515, 503), (503, 515, 516, 504), (504, 516, 517, 505), (505, 517, 518, 506), (506, 518, 519, 507), (507, 519, 520, 508), (508, 520, 509, 497), (509, 521, 522, 510), (510, 522, 523, 511), (511, 523, 524, 512), (512, 524, 525, 513), (513, 525, 526, 514), (514, 526, 527, 515), (515, 527, 528, 516), (516, 528, 529, 517), (517, 529, 530, 518), (518, 530, 531, 519), (519, 531, 532, 520), (520, 532, 521, 509), (521, 533, 534, 522), (522, 534, 535, 523), (523, 535, 536, 524), (524, 536, 537, 525), (525, 537, 538, 526), (526, 538, 539, 527), (527, 539, 540, 528), (528, 540, 541, 529), (529, 541, 542, 530), (530, 542, 543, 531), (531, 543, 544, 532), (532, 544, 533, 521), (533, 545, 546, 534), (534, 546, 547, 535), (535, 547, 548, 536), (536, 548, 549, 537), (537, 549, 550, 538), (538, 550, 551, 539), (539, 551, 552, 540), (540, 552, 553, 541), (541, 553, 554, 542), (542, 554, 555, 543), (543, 555, 556, 544), (544, 556, 545, 533), (545, 557, 558, 546), (546, 558, 559, 547), (547, 559, 560, 548), (548, 560, 561, 549), (549, 561, 562, 550), (550, 562, 563, 551), (551, 563, 564, 552), (552, 564, 565, 553), (553, 565, 566, 554), (554, 566, 567, 555), (555, 567, 568, 556), (556, 568, 557, 545), (557, 569, 570, 558), (558, 570, 571, 559), (559, 571, 572, 560), (560, 572, 573, 561), (561, 573, 574, 562), (562, 574, 575, 563), (563, 575, 576, 564), (564, 576, 577, 565), (565, 577, 578, 566), (566, 578, 579, 567), (567, 579, 580, 568), (568, 580, 569, 557), (569, 581, 582, 570), (570, 582, 583, 571), (571, 583, 584, 572), (572, 584, 585, 573), (573, 585, 586, 574), (574, 586, 587, 575), (575, 587, 588, 576), (576, 588, 589, 577), (577, 589, 590, 578), (578, 590, 591, 579), (579, 591, 592, 580), (580, 592, 581, 569), (581, 593, 594, 582), (582, 594, 595, 583), (583, 595, 596, 584), (584, 596, 597, 585), (585, 597, 598, 586), (586, 598, 599, 587), (587, 599, 600, 588), (588, 600, 601, 589), (589, 601, 602, 590), (590, 602, 603, 591), (591, 603, 604, 592), (592, 604, 593, 581), (593, 605, 606, 594), (594, 606, 607, 595), (595, 607, 608, 596), (596, 608, 609, 597), (597, 609, 610, 598), (598, 610, 611, 599), (599, 611, 612, 600), (600, 612, 613, 601), (601, 613, 614, 602), (602, 614, 615, 603), (603, 615, 616, 604), (604, 616, 605, 593), (605, 617, 618, 606), (606, 618, 619, 607), (607, 619, 620, 608), (608, 620, 621, 609), (609, 621, 622, 610), (610, 622, 623, 611), (611, 623, 624, 612), (612, 624, 625, 613), (613, 625, 626, 614), (614, 626, 627, 615), (615, 627, 628, 616), (616, 628, 617, 605), (617, 629, 630, 618), (618, 630, 631, 619), (619, 631, 632, 620), (620, 632, 633, 621), (621, 633, 634, 622), (622, 634, 635, 623), (623, 635, 636, 624), (624, 636, 637, 625), (625, 637, 638, 626), (626, 638, 639, 627), (627, 639, 640, 628), (628, 640, 629, 617), (629, 641, 642, 630), (630, 642, 643, 631), (631, 643, 644, 632), (632, 644, 645, 633), (633, 645, 646, 634), (634, 646, 647, 635), (635, 647, 648, 636), (636, 648, 649, 637), (637, 649, 650, 638), (638, 650, 651, 639), (639, 651, 652, 640), (640, 652, 641, 629), (641, 653, 654, 642), (642, 654, 655, 643), (643, 655, 656, 644), (644, 656, 657, 645), (645, 657, 658, 646), (646, 658, 659, 647), (647, 659, 660, 648), (648, 660, 661, 649), (649, 661, 662, 650), (650, 662, 663, 651), (651, 663, 664, 652), (652, 664, 653, 641), (653, 665, 666, 654), (654, 666, 667, 655), (655, 667, 668, 656), (656, 668, 669, 657), (657, 669, 670, 658), (658, 670, 671, 659), (659, 671, 672, 660), (660, 672, 673, 661), (661, 673, 674, 662), (662, 674, 675, 663), (663, 675, 676, 664), (664, 676, 665, 653), (665, 677, 678, 666), (666, 678, 679, 667), (667, 679, 680, 668), (668, 680, 681, 669), (669, 681, 682, 670), (670, 682, 683, 671), (671, 683, 684, 672), (672, 684, 685, 673), (673, 685, 686, 674), (674, 686, 687, 675), (675, 687, 688, 676), (676, 688, 677, 665), (677, 689, 690, 678), (678, 690, 691, 679), (679, 691, 692, 680), (680, 692, 693, 681), (681, 693, 694, 682), (682, 694, 695, 683), (683, 695, 696, 684), (684, 696, 697, 685), (685, 697, 698, 686), (686, 698, 699, 687), (687, 699, 700, 688), (688, 700, 689, 677), (689, 701, 702, 690), (690, 702, 703, 691), (691, 703, 704, 692), (692, 704, 705, 693), (693, 705, 706, 694), (694, 706, 707, 695), (695, 707, 708, 696), (696, 708, 709, 697), (697, 709, 710, 698), (698, 710, 711, 699), (699, 711, 712, 700), (700, 712, 701, 689), (701, 713, 714, 702), (702, 714, 715, 703), (703, 715, 716, 704), (704, 716, 717, 705), (705, 717, 718, 706), (706, 718, 719, 707), (707, 719, 720, 708), (708, 720, 721, 709), (709, 721, 722, 710), (710, 722, 723, 711), (711, 723, 724, 712), (712, 724, 713, 701), (713, 149, 150, 714), (714, 150, 151, 715), (715, 151, 152, 716), (716, 152, 153, 717), (717, 153, 154, 718), (718, 154, 155, 719), (719, 155, 156, 720), (720, 156, 157, 721), (721, 157, 158, 722), (722, 158, 159, 723), (723, 159, 160, 724), (724, 160, 149, 713)])
me_cylinder_003.polygons.foreach_set('material_index', [0, 0, 0, 0, 0, 0, 0, 0, 0, 0, 0, 0, 0, 0, 0, 0, 0, 0, 0, 0, 0, 0, 0, 0, 0, 0, 0, 0, 0, 0, 0, 0, 0, 0, 0, 0, 0, 0, 0, 0, 0, 0, 0, 0, 0, 0, 0, 0, 0, 0, 0, 0, 0, 0, 0, 0, 0, 0, 0, 0, 0, 0, 0, 0, 0, 0, 0, 0, 0, 0, 0, 0, 0, 0, 0, 0, 0, 0, 0, 0, 0, 0, 0, 0, 0, 0, 0, 1, 1, 1, 1, 1, 1, 1, 1, 1, 1, 1, 1, 1, 1, 1, 1, 1, 1, 1, 1, 1, 1, 1, 1, 1, 1, 1, 1, 1, 1, 1, 1, 1, 1, 1, 1, 1, 1, 1, 1, 1, 1, 1, 1, 1, 1, 1, 1, 1, 1, 1, 1, 1, 1, 1, 1, 1, 1, 1, 1, 1, 1, 1, 1, 1, 1, 1, 1, 1, 1, 1, 1, 1, 1, 1, 1, 1, 1, 1, 1, 1, 1, 1, 1, 1, 1, 1, 1, 1, 1, 1, 1, 1, 1, 1, 1, 1, 1, 1, 1, 1, 1, 1, 1, 1, 1, 1, 1, 1, 1, 1, 1, 1, 1, 1, 1, 1, 1, 1, 1, 1, 1, 1, 1, 1, 1, 1, 1, 1, 1, 1, 1, 1, 1, 1, 1, 1, 1, 1, 1, 1, 1, 1, 1, 1, 1, 1, 1, 1, 1, 1, 1, 1, 1, 1, 1, 1, 1, 1, 1, 1, 1, 1, 1, 1, 1, 1, 1, 1, 1, 1, 1, 1, 1, 1, 1, 1, 1, 1, 1, 1, 1, 1, 1, 1, 1, 1, 1, 1, 1, 1, 1, 1, 1, 1, 1, 1, 1, 1, 1, 1, 1, 1, 1, 1, 1, 1, 1, 1, 1, 1, 1, 1, 1, 1, 1, 1, 1, 1, 1, 1, 1, 1, 1, 1, 1, 1, 1, 1, 1, 1, 1, 1, 1, 1, 1, 1, 1, 1, 1, 1, 1, 1, 1, 1, 1, 1, 1, 1, 1, 1, 1, 1, 1, 1, 1, 1, 1, 1, 1, 1, 1, 1, 1, 1, 1, 1, 1, 1, 1, 1, 1, 1, 1, 1, 1, 1, 1, 1, 1, 1, 1, 1, 1, 1, 1, 1, 1, 1, 1, 1, 1, 1, 1, 1, 1, 1, 1, 1, 1, 1, 1, 1, 1, 1, 1, 1, 1, 1, 1, 1, 1, 1, 1, 1, 1, 1, 1, 1, 1, 1, 1, 1, 1, 1, 1, 1, 1, 1, 1, 1, 1, 1, 1, 1, 1, 1, 1, 1, 1, 1, 1, 1, 1, 1, 1, 1, 1, 1, 1, 1, 1, 1, 1, 1, 1, 1, 1, 1, 1, 1, 1, 1, 1, 1, 1, 1, 1, 1, 1, 1, 1, 1, 1, 1, 1, 1, 1, 1, 1, 1, 1, 1, 1, 1, 1, 1, 1, 1, 1, 1, 1, 1, 1, 1, 1, 1, 1, 1, 1, 1, 1, 1, 1, 1, 1, 1, 1, 1, 1, 1, 1, 1, 1, 1, 1, 1, 1, 1, 1, 1, 1, 1, 1, 1, 1, 1, 1, 1, 1, 1, 1, 1, 1, 1, 1, 1, 1, 1, 1, 1, 1, 1, 1, 1, 1, 1, 1, 1, 1, 1, 1, 1, 1, 1, 1, 1, 1, 1, 1, 1, 1, 1, 1, 1, 1, 1, 1, 1, 1, 1, 1, 1, 1, 1, 1, 1, 1, 1, 1, 1, 1, 1, 1, 1, 1, 1, 1, 1, 1, 1, 1, 1, 1, 1, 1, 1, 1, 1, 1, 1, 1, 1, 1, 1, 1, 1, 1, 1, 1, 1, 1, 1, 1, 1, 1, 1, 1, 1, 1, 1, 1, 1, 1, 1, 1, 1, 1, 1, 1, 1, 1, 1, 1, 1, 1, 1, 1, 1, 1, 1, 1, 1, 1, 1, 1, 1, 1, 1, 1, 1, 1, 1, 1, 1, 1, 1, 1, 1, 1, 1, 1, 1, 1, 1, 1, 1, 1, 1, 1, 1, 1, 1, 1, 1, 1])
me_cylinder_003.materials.append(mat_material)
me_cylinder_003.materials.append(mat_material_001)
me_cylinder_003.use_remesh_preserve_volume = False
me_cylinder_003.use_remesh_preserve_attributes = False
me_cylinder_003.use_mirror_vertex_groups = False
me_cylinder_003.update()
me_cylinder_004 = bpy.data.meshes.new('Cylinder.004')
me_cylinder_004.from_pydata([(0.0, 1.0, -1.0), (0.0, 1.0, 1.0), (0.1951, 0.9808, -1.0), (0.1951, 0.9808, 1.0), (0.3827, 0.9239, -1.0), (0.3827, 0.9239, 1.0), (0.5556, 0.8315, -1.0), (0.5556, 0.8315, 1.0), (0.7071, 0.7071, -1.0), (0.7071, 0.7071, 1.0), (0.8315, 0.5556, -1.0), (0.8315, 0.5556, 1.0), (0.9239, 0.3827, -1.0), (0.9239, 0.3827, 1.0), (0.9808, 0.1951, -1.0), (0.9808, 0.1951, 1.0), (1.0, 7.55e-08, -1.0), (1.0, 7.55e-08, 1.0), (0.9808, -0.1951, -1.0), (0.9808, -0.1951, 1.0), (0.9239, -0.3827, -1.0), (0.9239, -0.3827, 1.0), (0.8315, -0.5556, -1.0), (0.8315, -0.5556, 1.0), (0.7071, -0.7071, -1.0), (0.7071, -0.7071, 1.0), (0.5556, -0.8315, -1.0), (0.5556, -0.8315, 1.0), (0.3827, -0.9239, -1.0), (0.3827, -0.9239, 1.0), (0.1951, -0.9808, -1.0), (0.1951, -0.9808, 1.0), (-3.258e-07, -1.0, -1.0), (-3.258e-07, -1.0, 1.0), (-0.1951, -0.9808, -1.0), (-0.1951, -0.9808, 1.0), (-0.3827, -0.9239, -1.0), (-0.3827, -0.9239, 1.0), (-0.5556, -0.8315, -1.0), (-0.5556, -0.8315, 1.0), (-0.7071, -0.7071, -1.0), (-0.7071, -0.7071, 1.0), (-0.8315, -0.5556, -1.0), (-0.8315, -0.5556, 1.0), (-0.9239, -0.3827, -1.0), (-0.9239, -0.3827, 1.0), (-0.9808, -0.1951, -1.0), (-0.9808, -0.1951, 1.0), (-1.0, 9.656e-07, -1.0), (-1.0, 9.656e-07, 1.0), (-0.9808, 0.1951, -1.0), (-0.9808, 0.1951, 1.0), (-0.9239, 0.3827, -1.0), (-0.9239, 0.3827, 1.0), (-0.8315, 0.5556, -1.0), (-0.8315, 0.5556, 1.0), (-0.7071, 0.7071, -1.0), (-0.7071, 0.7071, 1.0), (-0.5556, 0.8315, -1.0), (-0.5556, 0.8315, 1.0), (-0.3827, 0.9239, -1.0), (-0.3827, 0.9239, 1.0), (-0.1951, 0.9808, -1.0), (-0.1951, 0.9808, 1.0), (-1.214, 24.77, -0.9349), (-1.214, -3.894, -0.9349), (1.128, 24.77, -0.9349), (1.128, -3.894, -0.9349), (-0.04282, 24.77, -0.9349), (-1.214, 10.44, -0.9349), (-0.04282, -3.894, -0.9349), (1.128, 10.44, -0.9349), (-0.04282, 10.44, -0.9349), (-0.6283, 24.77, -0.9349), (-1.214, 3.272, -0.9349), (0.5426, -3.894, -0.9349), (1.128, 17.6, -0.9349), (0.5426, 24.77, -0.9349), (-1.214, 17.6, -0.9349), (-0.6283, -3.894, -0.9349), (1.128, 3.272, -0.9349), (0.5426, 10.44, -0.9349), (-0.6283, 10.44, -0.9349), (-0.04282, 17.6, -0.9349), (-0.04282, 3.272, -0.9349), (0.5426, 3.272, -0.9349), (0.5426, 17.6, -0.9349), (-0.6283, 17.6, -0.9349), (-0.6283, 3.272, -0.9349), (6.326, 24.77, -0.9349), (6.326, 10.44, -0.9349), (6.326, 17.6, -0.9349), (-1.214, 24.77, -1.061), (-1.214, -3.894, -1.061), (1.128, 24.77, -1.061), (1.128, -3.894, -1.061), (-0.04282, 24.77, -1.061), (-1.214, 10.44, -1.061), (-0.04282, -3.894, -1.061), (1.128, 10.44, -1.061), (-0.04282, 10.44, -1.061), (-0.6283, 24.77, -1.061), (-1.214, 3.272, -1.061), (0.5426, -3.894, -1.061), (1.128, 17.6, -1.061), (0.5426, 24.77, -1.061), (-1.214, 17.6, -1.061), (-0.6283, -3.894, -1.061), (1.128, 3.272, -1.061), (0.5426, 10.44, -1.061), (-0.6283, 10.44, -1.061), (-0.04282, 17.6, -1.061), (-0.04282, 3.272, -1.061), (0.5426, 3.272, -1.061), (0.5426, 17.6, -1.061), (-0.6283, 17.6, -1.061), (-0.6283, 3.272, -1.061), (6.326, 24.77, -1.061), (6.326, 10.44, -1.061), (6.326, 17.6, -1.061)], [], [(0, 1, 3, 2), (2, 3, 5, 4), (4, 5, 7, 6), (6, 7, 9, 8), (8, 9, 11, 10), (10, 11, 13, 12), (12, 13, 15, 14), (14, 15, 17, 16), (16, 17, 19, 18), (18, 19, 21, 20), (20, 21, 23, 22), (22, 23, 25, 24), (24, 25, 27, 26), (26, 27, 29, 28), (28, 29, 31, 30), (30, 31, 33, 32), (32, 33, 35, 34), (34, 35, 37, 36), (36, 37, 39, 38), (38, 39, 41, 40), (40, 41, 43, 42), (42, 43, 45, 44), (44, 45, 47, 46), (46, 47, 49, 48), (48, 49, 51, 50), (50, 51, 53, 52), (52, 53, 55, 54), (54, 55, 57, 56), (56, 57, 59, 58), (58, 59, 61, 60), (3, 1, 63, 61, 59, 57, 55, 53, 51, 49, 47, 45, 43, 41, 39, 37, 35, 33, 31, 29, 27, 25, 23, 21, 19, 17, 15, 13, 11, 9, 7, 5), (62, 63, 1, 0), (60, 61, 63, 62), (0, 2, 4, 6, 8, 10, 12, 14, 16, 18, 20, 22, 24, 26, 28, 30, 32, 34, 36, 38, 40, 42, 44, 46, 48, 50, 52, 54, 56, 58, 60, 62), (85, 80, 67, 75), (86, 76, 71, 81), (87, 83, 72, 82), (88, 84, 70, 79), (81, 71, 80, 85), (72, 81, 85, 84), (84, 85, 75, 70), (77, 66, 76, 86), (68, 77, 86, 83), (83, 86, 81, 72), (73, 68, 83, 87), (64, 73, 87, 78), (78, 87, 82, 69), (82, 72, 84, 88), (69, 82, 88, 74), (74, 88, 79, 65), (76, 91, 90, 71), (66, 89, 91, 76), (113, 103, 95, 108), (114, 109, 99, 104), (115, 110, 100, 111), (116, 107, 98, 112), (109, 113, 108, 99), (100, 112, 113, 109), (112, 98, 103, 113), (105, 114, 104, 94), (96, 111, 114, 105), (111, 100, 109, 114), (101, 115, 111, 96), (92, 106, 115, 101), (106, 97, 110, 115), (110, 116, 112, 100), (97, 102, 116, 110), (102, 93, 107, 116), (104, 99, 118, 119), (94, 104, 119, 117), (71, 90, 118, 99), (67, 80, 108, 95), (90, 91, 119, 118), (79, 70, 98, 107), (64, 78, 106, 92), (77, 68, 96, 105), (75, 67, 95, 103), (69, 74, 102, 97), (89, 66, 94, 117), (73, 64, 92, 101), (80, 71, 99, 108), (65, 79, 107, 93), (91, 89, 117, 119), (78, 69, 97, 106), (66, 77, 105, 94), (70, 75, 103, 98), (74, 65, 93, 102), (68, 73, 101, 96)])
me_cylinder_004.materials.append(mat_material_002)
me_cylinder_004.use_remesh_preserve_volume = False
me_cylinder_004.use_remesh_preserve_attributes = False
me_cylinder_004.use_mirror_vertex_groups = False
me_cylinder_004.update()

# ---- objects
ob_cube = bpy.data.objects.new('Cube', me_cube)
ob_cylinder_001 = bpy.data.objects.new('Cylinder.001', me_cylinder_003)
ob_cylinder_002 = bpy.data.objects.new('Cylinder.002', me_cylinder_004)
ob_lamp = bpy.data.objects.new('Lamp', light_lamp)
ob_camera = bpy.data.objects.new('Camera', cam_camera)

# ---- transforms, parenting, visibility, modifiers, constraints
ob_cube.location = (0.07968, 0.002231, 1.226)
ob_cube.scale = (0.1056, 0.1103, 1.264)
ob_cube.lineart.crease_threshold = 0.0
ob_cylinder_001.parent = ob_cube
ob_cylinder_001.matrix_parent_inverse = Matrix(((9.471, 0.0, 0.0, -2.716), (-7.451e-09, 9.066, 0.0, -0.02023), (0.0, 0.0, 0.7913, -0.9705), (0.0, 0.0, 0.0, 1.0)))
ob_cylinder_001.location = (-0.1804, 0.01023, 1.978)
ob_cylinder_001.rotation_euler = (-0.0, 1.571, 0.0)
ob_cylinder_001.scale = (0.3943, 0.2649, 0.3559)
ob_cylinder_001.lineart.crease_threshold = 0.0
ob_cylinder_002.parent = ob_cylinder_001
ob_cylinder_002.matrix_parent_inverse = Matrix(((1.915e-07, 0.0, -2.536, 5.015), (-1.11e-16, 3.776, 0.0, -0.03862), (2.81, 0.0, 2.086e-07, 0.5068), (0.0, 0.0, 0.0, 1.0)))
ob_cylinder_002.location = (-0.3445, 0.2258, 2.06)
ob_cylinder_002.rotation_euler = (1.571, -0.0, -1.192e-07)
ob_cylinder_002.scale = (0.008478, 0.008478, 0.02808)
ob_cylinder_002.lineart.crease_threshold = 0.0
ob_lamp.location = (-1.978, 1.005, 5.904)
ob_lamp.rotation_euler = (0.6503, 0.05522, 1.866)
ob_lamp.lock_rotations_4d = False
ob_lamp.empty_display_type = 'ARROWS'
ob_lamp.color = (0.0, 0.0, 0.0, 0.0)
ob_lamp.lineart.crease_threshold = 0.0
ob_camera.location = (7.481, -6.508, 5.344)
ob_camera.rotation_euler = (1.109, 0.01082, 0.8149)
ob_camera.lock_rotations_4d = False
ob_camera.empty_display_type = 'ARROWS'
ob_camera.color = (0.0, 0.0, 0.0, 0.0)
ob_camera.display_type = 'WIRE'
ob_camera.lineart.crease_threshold = 0.0

# ---- collection membership
col_collection_1.objects.link(ob_cube)
col_collection_1.objects.link(ob_cylinder_001)
col_collection_1.objects.link(ob_cylinder_002)
col_collection_1.objects.link(ob_lamp)
col_collection_1.objects.link(ob_camera)

# ---- scene / render settings (as saved in the file)
scene.camera = ob_camera
scene.frame_start = 1; scene.frame_end = 250; scene.frame_set(1)
scene.render.engine = 'BLENDER_EEVEE_NEXT'
scene.render.resolution_percentage = 50
scene.render.dither_intensity = 0.0
scene.cycles.use_denoising = False
scene.cycles.samples = 10
scene.cycles.sampling_pattern = 'TABULATED_SOBOL'
scene.cycles.light_sampling_threshold = 0.0
scene.cycles.use_adaptive_sampling = False
scene.cycles.use_light_tree = False
scene.cycles.blur_glossy = 0.0
scene.cycles.pixel_filter_type = 'GAUSSIAN'
scene.cycles.sample_clamp_indirect = 0.0
scene.view_settings.view_transform = 'Standard'
bpy.context.view_layer.update()
